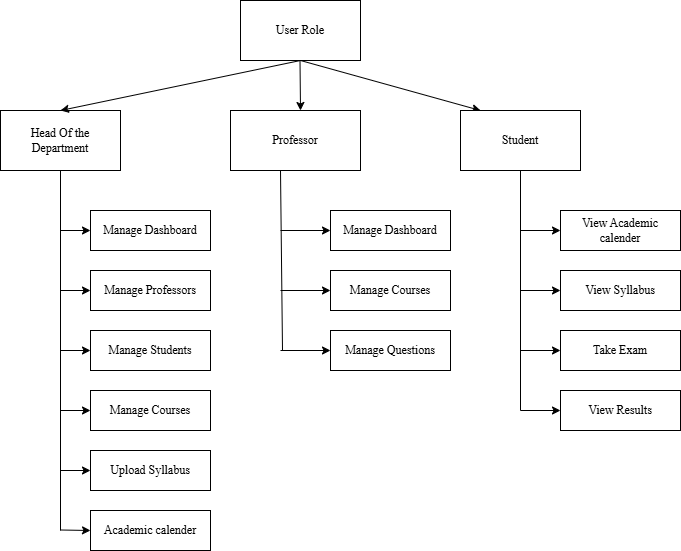

The diagram above was exported from draw.io. Its source (the exported page's mxGraphModel, read from the mxfile embedded in the PNG):
<mxGraphModel dx="874" dy="481" grid="1" gridSize="10" guides="1" tooltips="1" connect="1" arrows="1" fold="1" page="1" pageScale="1" pageWidth="850" pageHeight="1100" math="0" shadow="0">
  <root>
    <mxCell id="0" />
    <mxCell id="1" parent="0" />
    <mxCell id="XSPFNjb45rOZXVE8tFUd-6" value="&lt;font style=&quot;font-size: 12px;&quot;&gt;User Role&lt;/font&gt;" style="rounded=0;whiteSpace=wrap;html=1;fontFamily=Times New Roman;fontSize=10;" vertex="1" parent="1">
      <mxGeometry x="360" y="70" width="120" height="60" as="geometry" />
    </mxCell>
    <mxCell id="XSPFNjb45rOZXVE8tFUd-7" value="&lt;font&gt;Head Of the Department&lt;/font&gt;" style="rounded=0;whiteSpace=wrap;html=1;fontFamily=Times New Roman;" vertex="1" parent="1">
      <mxGeometry x="120" y="180" width="120" height="60" as="geometry" />
    </mxCell>
    <mxCell id="XSPFNjb45rOZXVE8tFUd-8" value="" style="endArrow=classic;html=1;rounded=0;exitX=0.5;exitY=1;exitDx=0;exitDy=0;entryX=0.5;entryY=0;entryDx=0;entryDy=0;fontFamily=Times New Roman;" edge="1" parent="1" source="XSPFNjb45rOZXVE8tFUd-6" target="XSPFNjb45rOZXVE8tFUd-7">
      <mxGeometry width="50" height="50" relative="1" as="geometry">
        <mxPoint x="270" y="190" as="sourcePoint" />
        <mxPoint x="320" y="140" as="targetPoint" />
      </mxGeometry>
    </mxCell>
    <mxCell id="XSPFNjb45rOZXVE8tFUd-9" value="" style="endArrow=classic;html=1;rounded=0;fontFamily=Times New Roman;" edge="1" parent="1">
      <mxGeometry width="50" height="50" relative="1" as="geometry">
        <mxPoint x="419.5" y="130" as="sourcePoint" />
        <mxPoint x="420" y="180" as="targetPoint" />
      </mxGeometry>
    </mxCell>
    <mxCell id="XSPFNjb45rOZXVE8tFUd-10" value="" style="endArrow=classic;html=1;rounded=0;fontFamily=Times New Roman;" edge="1" parent="1">
      <mxGeometry width="50" height="50" relative="1" as="geometry">
        <mxPoint x="420" y="130" as="sourcePoint" />
        <mxPoint x="600" y="180" as="targetPoint" />
        <Array as="points">
          <mxPoint x="600" y="180" />
        </Array>
      </mxGeometry>
    </mxCell>
    <mxCell id="XSPFNjb45rOZXVE8tFUd-11" value="Student" style="rounded=0;whiteSpace=wrap;html=1;fontFamily=Times New Roman;" vertex="1" parent="1">
      <mxGeometry x="580" y="180" width="120" height="60" as="geometry" />
    </mxCell>
    <mxCell id="XSPFNjb45rOZXVE8tFUd-12" value="Professor" style="rounded=0;whiteSpace=wrap;html=1;fontFamily=Times New Roman;" vertex="1" parent="1">
      <mxGeometry x="350" y="180" width="130" height="60" as="geometry" />
    </mxCell>
    <mxCell id="XSPFNjb45rOZXVE8tFUd-13" value="" style="endArrow=none;html=1;rounded=0;entryX=0.5;entryY=1;entryDx=0;entryDy=0;fontFamily=Times New Roman;" edge="1" parent="1" target="XSPFNjb45rOZXVE8tFUd-7">
      <mxGeometry width="50" height="50" relative="1" as="geometry">
        <mxPoint x="180" y="600" as="sourcePoint" />
        <mxPoint x="190" y="240" as="targetPoint" />
      </mxGeometry>
    </mxCell>
    <mxCell id="XSPFNjb45rOZXVE8tFUd-14" value="&lt;font&gt;Manage Dashboard&lt;/font&gt;" style="rounded=0;whiteSpace=wrap;html=1;fontFamily=Times New Roman;" vertex="1" parent="1">
      <mxGeometry x="210" y="280" width="120" height="40" as="geometry" />
    </mxCell>
    <mxCell id="XSPFNjb45rOZXVE8tFUd-15" value="Manage Professors" style="rounded=0;whiteSpace=wrap;html=1;fontFamily=Times New Roman;" vertex="1" parent="1">
      <mxGeometry x="210" y="340" width="120" height="40" as="geometry" />
    </mxCell>
    <mxCell id="XSPFNjb45rOZXVE8tFUd-16" value="Manage Students" style="rounded=0;whiteSpace=wrap;html=1;fontFamily=Times New Roman;" vertex="1" parent="1">
      <mxGeometry x="210" y="400" width="120" height="40" as="geometry" />
    </mxCell>
    <mxCell id="XSPFNjb45rOZXVE8tFUd-17" value="Manage Courses" style="rounded=0;whiteSpace=wrap;html=1;fontFamily=Times New Roman;" vertex="1" parent="1">
      <mxGeometry x="210" y="460" width="120" height="40" as="geometry" />
    </mxCell>
    <mxCell id="XSPFNjb45rOZXVE8tFUd-18" value="Upload Syllabus" style="rounded=0;whiteSpace=wrap;html=1;fontFamily=Times New Roman;" vertex="1" parent="1">
      <mxGeometry x="210" y="520" width="120" height="40" as="geometry" />
    </mxCell>
    <mxCell id="XSPFNjb45rOZXVE8tFUd-19" value="Academic calender" style="rounded=0;whiteSpace=wrap;html=1;fontFamily=Times New Roman;" vertex="1" parent="1">
      <mxGeometry x="210" y="580" width="120" height="40" as="geometry" />
    </mxCell>
    <mxCell id="XSPFNjb45rOZXVE8tFUd-20" value="" style="endArrow=classic;html=1;rounded=0;fontFamily=Times New Roman;" edge="1" parent="1">
      <mxGeometry width="50" height="50" relative="1" as="geometry">
        <mxPoint x="180" y="599.5" as="sourcePoint" />
        <mxPoint x="210" y="600" as="targetPoint" />
      </mxGeometry>
    </mxCell>
    <mxCell id="XSPFNjb45rOZXVE8tFUd-22" value="" style="endArrow=classic;html=1;rounded=0;entryX=0;entryY=0.5;entryDx=0;entryDy=0;fontFamily=Times New Roman;" edge="1" parent="1" target="XSPFNjb45rOZXVE8tFUd-18">
      <mxGeometry width="50" height="50" relative="1" as="geometry">
        <mxPoint x="180" y="540" as="sourcePoint" />
        <mxPoint x="230" y="490" as="targetPoint" />
      </mxGeometry>
    </mxCell>
    <mxCell id="XSPFNjb45rOZXVE8tFUd-23" value="" style="endArrow=classic;html=1;rounded=0;entryX=0;entryY=0.5;entryDx=0;entryDy=0;fontFamily=Times New Roman;" edge="1" parent="1" target="XSPFNjb45rOZXVE8tFUd-17">
      <mxGeometry width="50" height="50" relative="1" as="geometry">
        <mxPoint x="180" y="480" as="sourcePoint" />
        <mxPoint x="230" y="430" as="targetPoint" />
      </mxGeometry>
    </mxCell>
    <mxCell id="XSPFNjb45rOZXVE8tFUd-24" value="" style="endArrow=classic;html=1;rounded=0;entryX=0;entryY=0.5;entryDx=0;entryDy=0;fontFamily=Times New Roman;" edge="1" parent="1" target="XSPFNjb45rOZXVE8tFUd-16">
      <mxGeometry width="50" height="50" relative="1" as="geometry">
        <mxPoint x="180" y="420" as="sourcePoint" />
        <mxPoint x="230" y="370" as="targetPoint" />
      </mxGeometry>
    </mxCell>
    <mxCell id="XSPFNjb45rOZXVE8tFUd-25" value="" style="endArrow=classic;html=1;rounded=0;entryX=0;entryY=0.5;entryDx=0;entryDy=0;fontFamily=Times New Roman;" edge="1" parent="1" target="XSPFNjb45rOZXVE8tFUd-15">
      <mxGeometry width="50" height="50" relative="1" as="geometry">
        <mxPoint x="180" y="360" as="sourcePoint" />
        <mxPoint x="230" y="310" as="targetPoint" />
      </mxGeometry>
    </mxCell>
    <mxCell id="XSPFNjb45rOZXVE8tFUd-26" value="" style="endArrow=classic;html=1;rounded=0;fontFamily=Times New Roman;" edge="1" parent="1" target="XSPFNjb45rOZXVE8tFUd-14">
      <mxGeometry width="50" height="50" relative="1" as="geometry">
        <mxPoint x="180" y="300" as="sourcePoint" />
        <mxPoint x="230" y="250" as="targetPoint" />
      </mxGeometry>
    </mxCell>
    <mxCell id="XSPFNjb45rOZXVE8tFUd-28" value="" style="endArrow=none;html=1;rounded=0;entryX=0.446;entryY=1.033;entryDx=0;entryDy=0;entryPerimeter=0;" edge="1" parent="1">
      <mxGeometry width="50" height="50" relative="1" as="geometry">
        <mxPoint x="402" y="420" as="sourcePoint" />
        <mxPoint x="400" y="240.00000000000003" as="targetPoint" />
      </mxGeometry>
    </mxCell>
    <mxCell id="XSPFNjb45rOZXVE8tFUd-30" value="&lt;font&gt;Manage Dashboard&lt;/font&gt;" style="rounded=0;whiteSpace=wrap;html=1;fontFamily=Times New Roman;" vertex="1" parent="1">
      <mxGeometry x="450" y="280" width="120" height="40" as="geometry" />
    </mxCell>
    <mxCell id="XSPFNjb45rOZXVE8tFUd-31" value="Manage Courses" style="rounded=0;whiteSpace=wrap;html=1;fontFamily=Times New Roman;" vertex="1" parent="1">
      <mxGeometry x="450" y="340" width="120" height="40" as="geometry" />
    </mxCell>
    <mxCell id="XSPFNjb45rOZXVE8tFUd-32" value="&lt;font&gt;Manage Questions&lt;/font&gt;" style="rounded=0;whiteSpace=wrap;html=1;fontFamily=Times New Roman;" vertex="1" parent="1">
      <mxGeometry x="450" y="400" width="120" height="40" as="geometry" />
    </mxCell>
    <mxCell id="XSPFNjb45rOZXVE8tFUd-34" value="" style="endArrow=classic;html=1;rounded=0;entryX=0;entryY=0.5;entryDx=0;entryDy=0;" edge="1" parent="1" target="XSPFNjb45rOZXVE8tFUd-30">
      <mxGeometry width="50" height="50" relative="1" as="geometry">
        <mxPoint x="400" y="300" as="sourcePoint" />
        <mxPoint x="450" y="400" as="targetPoint" />
      </mxGeometry>
    </mxCell>
    <mxCell id="XSPFNjb45rOZXVE8tFUd-35" value="" style="endArrow=classic;html=1;rounded=0;entryX=0;entryY=0.5;entryDx=0;entryDy=0;" edge="1" parent="1" target="XSPFNjb45rOZXVE8tFUd-31">
      <mxGeometry width="50" height="50" relative="1" as="geometry">
        <mxPoint x="400" y="360" as="sourcePoint" />
        <mxPoint x="450" y="400" as="targetPoint" />
      </mxGeometry>
    </mxCell>
    <mxCell id="XSPFNjb45rOZXVE8tFUd-36" value="" style="endArrow=classic;html=1;rounded=0;entryX=0;entryY=0.5;entryDx=0;entryDy=0;" edge="1" parent="1" target="XSPFNjb45rOZXVE8tFUd-32">
      <mxGeometry width="50" height="50" relative="1" as="geometry">
        <mxPoint x="400" y="420" as="sourcePoint" />
        <mxPoint x="450" y="400" as="targetPoint" />
      </mxGeometry>
    </mxCell>
    <mxCell id="XSPFNjb45rOZXVE8tFUd-37" value="" style="endArrow=none;html=1;rounded=0;exitX=0.5;exitY=1;exitDx=0;exitDy=0;" edge="1" parent="1" source="XSPFNjb45rOZXVE8tFUd-11">
      <mxGeometry width="50" height="50" relative="1" as="geometry">
        <mxPoint x="615" y="300" as="sourcePoint" />
        <mxPoint x="640" y="480" as="targetPoint" />
      </mxGeometry>
    </mxCell>
    <mxCell id="XSPFNjb45rOZXVE8tFUd-38" value="View Academic calender" style="rounded=0;whiteSpace=wrap;html=1;fontFamily=Times New Roman;" vertex="1" parent="1">
      <mxGeometry x="680" y="280" width="120" height="40" as="geometry" />
    </mxCell>
    <mxCell id="XSPFNjb45rOZXVE8tFUd-39" value="View Syllabus" style="rounded=0;whiteSpace=wrap;html=1;fontFamily=Times New Roman;" vertex="1" parent="1">
      <mxGeometry x="680" y="340" width="120" height="40" as="geometry" />
    </mxCell>
    <mxCell id="XSPFNjb45rOZXVE8tFUd-40" value="Take Exam" style="rounded=0;whiteSpace=wrap;html=1;fontFamily=Times New Roman;" vertex="1" parent="1">
      <mxGeometry x="680" y="400" width="120" height="40" as="geometry" />
    </mxCell>
    <mxCell id="XSPFNjb45rOZXVE8tFUd-41" value="View Results" style="rounded=0;whiteSpace=wrap;html=1;fontFamily=Times New Roman;" vertex="1" parent="1">
      <mxGeometry x="680" y="460" width="120" height="40" as="geometry" />
    </mxCell>
    <mxCell id="XSPFNjb45rOZXVE8tFUd-42" value="" style="endArrow=classic;html=1;rounded=0;entryX=0;entryY=0.5;entryDx=0;entryDy=0;" edge="1" parent="1" target="XSPFNjb45rOZXVE8tFUd-38">
      <mxGeometry width="50" height="50" relative="1" as="geometry">
        <mxPoint x="640" y="300" as="sourcePoint" />
        <mxPoint x="690" y="250" as="targetPoint" />
      </mxGeometry>
    </mxCell>
    <mxCell id="XSPFNjb45rOZXVE8tFUd-43" value="" style="endArrow=classic;html=1;rounded=0;entryX=0;entryY=0.5;entryDx=0;entryDy=0;" edge="1" parent="1" target="XSPFNjb45rOZXVE8tFUd-39">
      <mxGeometry width="50" height="50" relative="1" as="geometry">
        <mxPoint x="640" y="360" as="sourcePoint" />
        <mxPoint x="690" y="310" as="targetPoint" />
      </mxGeometry>
    </mxCell>
    <mxCell id="XSPFNjb45rOZXVE8tFUd-44" value="" style="endArrow=classic;html=1;rounded=0;entryX=0;entryY=0.5;entryDx=0;entryDy=0;" edge="1" parent="1" target="XSPFNjb45rOZXVE8tFUd-40">
      <mxGeometry width="50" height="50" relative="1" as="geometry">
        <mxPoint x="640" y="420" as="sourcePoint" />
        <mxPoint x="690" y="370" as="targetPoint" />
      </mxGeometry>
    </mxCell>
    <mxCell id="XSPFNjb45rOZXVE8tFUd-45" value="" style="endArrow=classic;html=1;rounded=0;entryX=0;entryY=0.5;entryDx=0;entryDy=0;" edge="1" parent="1" target="XSPFNjb45rOZXVE8tFUd-41">
      <mxGeometry width="50" height="50" relative="1" as="geometry">
        <mxPoint x="640" y="480" as="sourcePoint" />
        <mxPoint x="690" y="430" as="targetPoint" />
      </mxGeometry>
    </mxCell>
  </root>
</mxGraphModel>